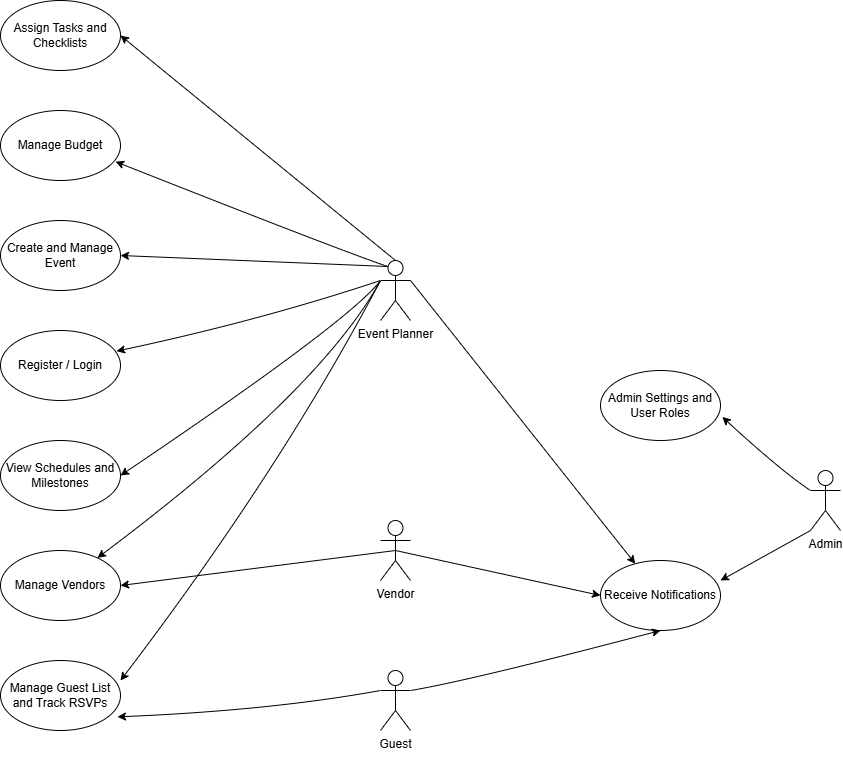

The diagram above was exported from draw.io. Its source (the exported page's mxGraphModel, read from the mxfile embedded in the PNG):
<mxGraphModel dx="1123" dy="596" grid="1" gridSize="10" guides="1" tooltips="1" connect="1" arrows="1" fold="1" page="1" pageScale="1" pageWidth="850" pageHeight="1100" math="0" shadow="0">
  <root>
    <mxCell id="0" />
    <mxCell id="1" parent="0" />
    <mxCell id="QsvsQAlXmxRijbdxRiH7-1" value="Assign Tasks and Checklists" style="ellipse;whiteSpace=wrap;html=1;" vertex="1" parent="1">
      <mxGeometry x="340" y="50" width="120" height="70" as="geometry" />
    </mxCell>
    <mxCell id="QsvsQAlXmxRijbdxRiH7-2" value="Manage Budget" style="ellipse;whiteSpace=wrap;html=1;" vertex="1" parent="1">
      <mxGeometry x="340" y="160" width="120" height="70" as="geometry" />
    </mxCell>
    <mxCell id="QsvsQAlXmxRijbdxRiH7-3" value="Create and Manage Event" style="ellipse;whiteSpace=wrap;html=1;" vertex="1" parent="1">
      <mxGeometry x="340" y="270" width="120" height="70" as="geometry" />
    </mxCell>
    <mxCell id="QsvsQAlXmxRijbdxRiH7-4" value="Register / Login" style="ellipse;whiteSpace=wrap;html=1;" vertex="1" parent="1">
      <mxGeometry x="340" y="380" width="120" height="70" as="geometry" />
    </mxCell>
    <mxCell id="QsvsQAlXmxRijbdxRiH7-5" value="View Schedules and Milestones" style="ellipse;whiteSpace=wrap;html=1;" vertex="1" parent="1">
      <mxGeometry x="340" y="490" width="120" height="70" as="geometry" />
    </mxCell>
    <mxCell id="QsvsQAlXmxRijbdxRiH7-6" value="Manage Vendors" style="ellipse;whiteSpace=wrap;html=1;" vertex="1" parent="1">
      <mxGeometry x="340" y="600" width="120" height="70" as="geometry" />
    </mxCell>
    <mxCell id="QsvsQAlXmxRijbdxRiH7-7" value="Manage Guest List and Track RSVPs" style="ellipse;whiteSpace=wrap;html=1;" vertex="1" parent="1">
      <mxGeometry x="340" y="710" width="120" height="70" as="geometry" />
    </mxCell>
    <mxCell id="QsvsQAlXmxRijbdxRiH7-8" value="Receive Notifications" style="ellipse;whiteSpace=wrap;html=1;" vertex="1" parent="1">
      <mxGeometry x="940" y="610" width="120" height="70" as="geometry" />
    </mxCell>
    <mxCell id="QsvsQAlXmxRijbdxRiH7-9" value="Admin Settings and User Roles" style="ellipse;whiteSpace=wrap;html=1;" vertex="1" parent="1">
      <mxGeometry x="940" y="420" width="120" height="70" as="geometry" />
    </mxCell>
    <mxCell id="QsvsQAlXmxRijbdxRiH7-18" value="" style="curved=1;endArrow=classic;html=1;rounded=0;entryX=1;entryY=0.5;entryDx=0;entryDy=0;exitX=0.5;exitY=0;exitDx=0;exitDy=0;exitPerimeter=0;" edge="1" parent="1" source="QsvsQAlXmxRijbdxRiH7-34" target="QsvsQAlXmxRijbdxRiH7-1">
      <mxGeometry width="50" height="50" relative="1" as="geometry">
        <mxPoint x="787.5" y="346" as="sourcePoint" />
        <mxPoint x="770" y="340" as="targetPoint" />
        <Array as="points" />
      </mxGeometry>
    </mxCell>
    <mxCell id="QsvsQAlXmxRijbdxRiH7-19" value="" style="curved=1;endArrow=classic;html=1;rounded=0;entryX=0.959;entryY=0.731;entryDx=0;entryDy=0;entryPerimeter=0;exitX=0.25;exitY=0.1;exitDx=0;exitDy=0;exitPerimeter=0;" edge="1" parent="1" source="QsvsQAlXmxRijbdxRiH7-34" target="QsvsQAlXmxRijbdxRiH7-2">
      <mxGeometry width="50" height="50" relative="1" as="geometry">
        <mxPoint x="787.5" y="346" as="sourcePoint" />
        <mxPoint x="770" y="340" as="targetPoint" />
        <Array as="points">
          <mxPoint x="680" y="300" />
        </Array>
      </mxGeometry>
    </mxCell>
    <mxCell id="QsvsQAlXmxRijbdxRiH7-20" value="" style="curved=1;endArrow=classic;html=1;rounded=0;entryX=1;entryY=0.5;entryDx=0;entryDy=0;exitX=0.25;exitY=0.1;exitDx=0;exitDy=0;exitPerimeter=0;" edge="1" parent="1" source="QsvsQAlXmxRijbdxRiH7-34" target="QsvsQAlXmxRijbdxRiH7-3">
      <mxGeometry width="50" height="50" relative="1" as="geometry">
        <mxPoint x="700" y="360" as="sourcePoint" />
        <mxPoint x="770" y="340" as="targetPoint" />
        <Array as="points" />
      </mxGeometry>
    </mxCell>
    <mxCell id="QsvsQAlXmxRijbdxRiH7-21" value="" style="curved=1;endArrow=classic;html=1;rounded=0;entryX=0.967;entryY=0.295;entryDx=0;entryDy=0;entryPerimeter=0;exitX=0;exitY=0.3333333333333333;exitDx=0;exitDy=0;exitPerimeter=0;" edge="1" parent="1" source="QsvsQAlXmxRijbdxRiH7-34" target="QsvsQAlXmxRijbdxRiH7-4">
      <mxGeometry width="50" height="50" relative="1" as="geometry">
        <mxPoint x="700" y="370" as="sourcePoint" />
        <mxPoint x="770" y="480" as="targetPoint" />
        <Array as="points">
          <mxPoint x="600" y="370" />
        </Array>
      </mxGeometry>
    </mxCell>
    <mxCell id="QsvsQAlXmxRijbdxRiH7-22" value="" style="curved=1;endArrow=classic;html=1;rounded=0;entryX=1;entryY=0.5;entryDx=0;entryDy=0;exitX=0;exitY=0.3333333333333333;exitDx=0;exitDy=0;exitPerimeter=0;" edge="1" parent="1" source="QsvsQAlXmxRijbdxRiH7-34" target="QsvsQAlXmxRijbdxRiH7-5">
      <mxGeometry width="50" height="50" relative="1" as="geometry">
        <mxPoint x="720" y="470" as="sourcePoint" />
        <mxPoint x="770" y="480" as="targetPoint" />
        <Array as="points">
          <mxPoint x="690" y="370" />
        </Array>
      </mxGeometry>
    </mxCell>
    <mxCell id="QsvsQAlXmxRijbdxRiH7-25" value="" style="curved=1;endArrow=classic;html=1;rounded=0;exitX=1;exitY=0.3333333333333333;exitDx=0;exitDy=0;exitPerimeter=0;" edge="1" parent="1" source="QsvsQAlXmxRijbdxRiH7-34" target="QsvsQAlXmxRijbdxRiH7-8">
      <mxGeometry width="50" height="50" relative="1" as="geometry">
        <mxPoint x="750" y="460" as="sourcePoint" />
        <mxPoint x="770" y="480" as="targetPoint" />
        <Array as="points" />
      </mxGeometry>
    </mxCell>
    <mxCell id="QsvsQAlXmxRijbdxRiH7-26" value="Vendor" style="shape=umlActor;verticalLabelPosition=bottom;verticalAlign=top;html=1;outlineConnect=0;" vertex="1" parent="1">
      <mxGeometry x="720" y="570" width="30" height="60" as="geometry" />
    </mxCell>
    <mxCell id="QsvsQAlXmxRijbdxRiH7-27" value="" style="curved=1;endArrow=classic;html=1;rounded=0;entryX=1;entryY=0.5;entryDx=0;entryDy=0;exitX=0.5;exitY=0.5;exitDx=0;exitDy=0;exitPerimeter=0;" edge="1" parent="1" source="QsvsQAlXmxRijbdxRiH7-26" target="QsvsQAlXmxRijbdxRiH7-6">
      <mxGeometry width="50" height="50" relative="1" as="geometry">
        <mxPoint x="720" y="635" as="sourcePoint" />
        <mxPoint x="770" y="630" as="targetPoint" />
        <Array as="points" />
      </mxGeometry>
    </mxCell>
    <mxCell id="QsvsQAlXmxRijbdxRiH7-28" value="" style="curved=1;endArrow=classic;html=1;rounded=0;entryX=0;entryY=0.5;entryDx=0;entryDy=0;exitX=0.5;exitY=0.5;exitDx=0;exitDy=0;exitPerimeter=0;" edge="1" parent="1" source="QsvsQAlXmxRijbdxRiH7-26" target="QsvsQAlXmxRijbdxRiH7-8">
      <mxGeometry width="50" height="50" relative="1" as="geometry">
        <mxPoint x="760" y="610" as="sourcePoint" />
        <mxPoint x="770" y="630" as="targetPoint" />
        <Array as="points" />
      </mxGeometry>
    </mxCell>
    <mxCell id="QsvsQAlXmxRijbdxRiH7-29" value="Guest&lt;div&gt;&lt;br&gt;&lt;/div&gt;" style="shape=umlActor;verticalLabelPosition=bottom;verticalAlign=top;html=1;outlineConnect=0;" vertex="1" parent="1">
      <mxGeometry x="720" y="720" width="30" height="60" as="geometry" />
    </mxCell>
    <mxCell id="QsvsQAlXmxRijbdxRiH7-34" value="Event Planner" style="shape=umlActor;verticalLabelPosition=bottom;verticalAlign=top;html=1;outlineConnect=0;" vertex="1" parent="1">
      <mxGeometry x="720" y="310" width="30" height="60" as="geometry" />
    </mxCell>
    <mxCell id="QsvsQAlXmxRijbdxRiH7-39" value="" style="curved=1;endArrow=classic;html=1;rounded=0;" edge="1" parent="1" target="QsvsQAlXmxRijbdxRiH7-6">
      <mxGeometry width="50" height="50" relative="1" as="geometry">
        <mxPoint x="720" y="330" as="sourcePoint" />
        <mxPoint x="770" y="480" as="targetPoint" />
        <Array as="points">
          <mxPoint x="660" y="440" />
        </Array>
      </mxGeometry>
    </mxCell>
    <mxCell id="QsvsQAlXmxRijbdxRiH7-40" value="" style="curved=1;endArrow=classic;html=1;rounded=0;entryX=1;entryY=0.286;entryDx=0;entryDy=0;entryPerimeter=0;exitX=0;exitY=0.3333333333333333;exitDx=0;exitDy=0;exitPerimeter=0;" edge="1" parent="1" source="QsvsQAlXmxRijbdxRiH7-34" target="QsvsQAlXmxRijbdxRiH7-7">
      <mxGeometry width="50" height="50" relative="1" as="geometry">
        <mxPoint x="720" y="680" as="sourcePoint" />
        <mxPoint x="770" y="630" as="targetPoint" />
        <Array as="points">
          <mxPoint x="620" y="520" />
        </Array>
      </mxGeometry>
    </mxCell>
    <mxCell id="QsvsQAlXmxRijbdxRiH7-41" value="" style="curved=1;endArrow=classic;html=1;rounded=0;entryX=0.975;entryY=0.805;entryDx=0;entryDy=0;entryPerimeter=0;exitX=0;exitY=0.3333333333333333;exitDx=0;exitDy=0;exitPerimeter=0;" edge="1" parent="1" source="QsvsQAlXmxRijbdxRiH7-29" target="QsvsQAlXmxRijbdxRiH7-7">
      <mxGeometry width="50" height="50" relative="1" as="geometry">
        <mxPoint x="720" y="530" as="sourcePoint" />
        <mxPoint x="770" y="480" as="targetPoint" />
        <Array as="points">
          <mxPoint x="610" y="760" />
        </Array>
      </mxGeometry>
    </mxCell>
    <mxCell id="QsvsQAlXmxRijbdxRiH7-42" value="" style="curved=1;endArrow=classic;html=1;rounded=0;entryX=0.5;entryY=1;entryDx=0;entryDy=0;exitX=1;exitY=0.3333333333333333;exitDx=0;exitDy=0;exitPerimeter=0;" edge="1" parent="1" source="QsvsQAlXmxRijbdxRiH7-29" target="QsvsQAlXmxRijbdxRiH7-8">
      <mxGeometry width="50" height="50" relative="1" as="geometry">
        <mxPoint x="720" y="530" as="sourcePoint" />
        <mxPoint x="770" y="480" as="targetPoint" />
        <Array as="points">
          <mxPoint x="810" y="730" />
        </Array>
      </mxGeometry>
    </mxCell>
    <mxCell id="QsvsQAlXmxRijbdxRiH7-43" value="Admin" style="shape=umlActor;verticalLabelPosition=bottom;verticalAlign=top;html=1;outlineConnect=0;" vertex="1" parent="1">
      <mxGeometry x="1150" y="520" width="30" height="60" as="geometry" />
    </mxCell>
    <mxCell id="QsvsQAlXmxRijbdxRiH7-48" value="" style="curved=1;endArrow=classic;html=1;rounded=0;entryX=1;entryY=0.286;entryDx=0;entryDy=0;entryPerimeter=0;exitX=0;exitY=1;exitDx=0;exitDy=0;exitPerimeter=0;" edge="1" parent="1" source="QsvsQAlXmxRijbdxRiH7-43" target="QsvsQAlXmxRijbdxRiH7-8">
      <mxGeometry width="50" height="50" relative="1" as="geometry">
        <mxPoint x="1120" y="690" as="sourcePoint" />
        <mxPoint x="1170" y="640" as="targetPoint" />
        <Array as="points" />
      </mxGeometry>
    </mxCell>
    <mxCell id="QsvsQAlXmxRijbdxRiH7-49" value="" style="curved=1;endArrow=classic;html=1;rounded=0;entryX=1.015;entryY=0.663;entryDx=0;entryDy=0;entryPerimeter=0;" edge="1" parent="1" source="QsvsQAlXmxRijbdxRiH7-43" target="QsvsQAlXmxRijbdxRiH7-9">
      <mxGeometry width="50" height="50" relative="1" as="geometry">
        <mxPoint x="1200" y="550.2405063291137" as="sourcePoint" />
        <mxPoint x="1110" y="456" as="targetPoint" />
        <Array as="points">
          <mxPoint x="1120" y="520" />
        </Array>
      </mxGeometry>
    </mxCell>
  </root>
</mxGraphModel>